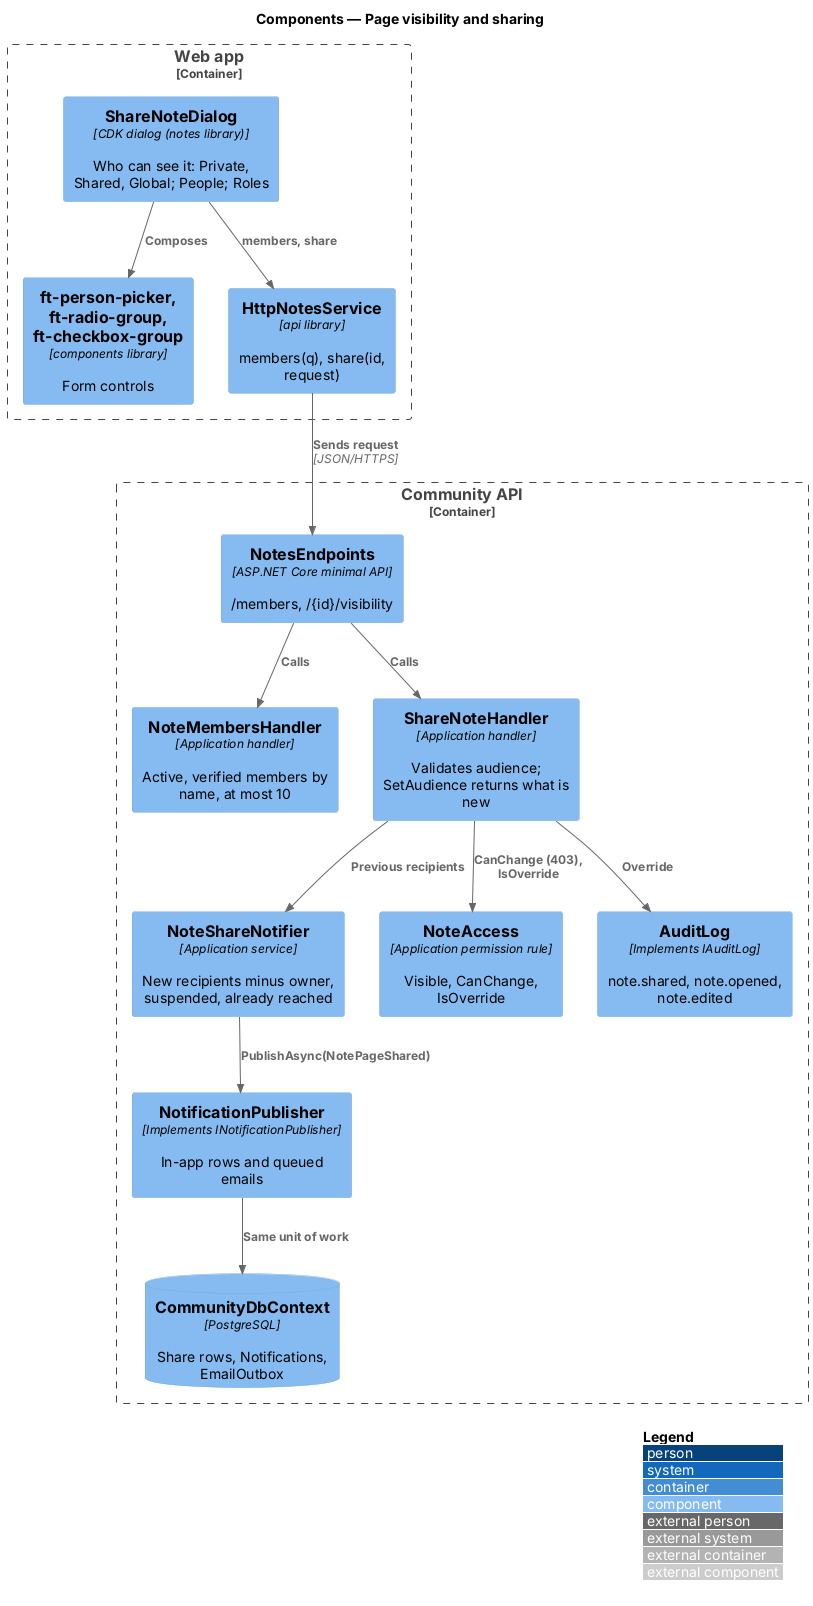

The diagram above was rendered by PlantUML. Its source (embedded in the PNG):
@startuml
!include <C4/C4_Component>
LAYOUT_WITH_LEGEND()
title Components — Page visibility and sharing
Container_Boundary(web, "Web app") {
  Component(dlg, "ShareNoteDialog", "CDK dialog (notes library)", "Who can see it: Private, Shared, Global; People; Roles")
  Component(picker, "ft-person-picker, ft-radio-group, ft-checkbox-group", "components library", "Form controls")
  Component(svc, "HttpNotesService", "api library", "members(q), share(id, request)")
}
Container_Boundary(api, "Community API") {
  Component(ep, "NotesEndpoints", "ASP.NET Core minimal API", "/members, /{id}/visibility")
  Component(mem, "NoteMembersHandler", "Application handler", "Active, verified members by name, at most 10")
  Component(sh, "ShareNoteHandler", "Application handler", "Validates audience; SetAudience returns what is new")
  Component(n, "NoteShareNotifier", "Application service", "New recipients minus owner, suspended, already reached")
  Component(pub, "NotificationPublisher", "Implements INotificationPublisher", "In-app rows and queued emails")
  Component(acc, "NoteAccess", "Application permission rule", "Visible, CanChange, IsOverride")
  Component(audit, "AuditLog", "Implements IAuditLog", "note.shared, note.opened, note.edited")
  ComponentDb(db, "CommunityDbContext", "PostgreSQL", "Share rows, Notifications, EmailOutbox")
}
Rel(dlg, picker, "Composes")
Rel(dlg, svc, "members, share")
Rel(svc, ep, "Sends request", "JSON/HTTPS")
Rel(ep, mem, "Calls")
Rel(ep, sh, "Calls")
Rel(sh, acc, "CanChange (403), IsOverride")
Rel(sh, n, "Previous recipients")
Rel(n, pub, "PublishAsync(NotePageShared)")
Rel(sh, audit, "Override")
Rel(pub, db, "Same unit of work")
@enduml